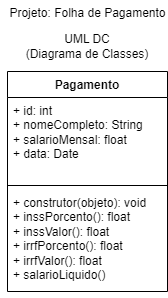

The diagram above was exported from draw.io. Its source (the exported page's mxGraphModel, read from the mxfile embedded in the PNG):
<mxGraphModel dx="1434" dy="739" grid="1" gridSize="10" guides="1" tooltips="1" connect="1" arrows="1" fold="1" page="1" pageScale="1" pageWidth="827" pageHeight="1169" math="0" shadow="0">
  <root>
    <mxCell id="0" />
    <mxCell id="1" parent="0" />
    <mxCell id="mLqd1EPtuPogWMZHOjrz-1" value="Projeto: Folha de Pagamento" style="text;html=1;strokeColor=none;fillColor=none;align=center;verticalAlign=middle;whiteSpace=wrap;rounded=0;" parent="1" vertex="1">
      <mxGeometry x="319.5" y="20" width="201" height="40" as="geometry" />
    </mxCell>
    <mxCell id="mLqd1EPtuPogWMZHOjrz-2" value="DER Conceitual" style="text;html=1;strokeColor=none;fillColor=none;align=center;verticalAlign=middle;whiteSpace=wrap;rounded=0;" parent="1" vertex="1">
      <mxGeometry x="140" y="90" width="120" height="30" as="geometry" />
    </mxCell>
    <mxCell id="mLqd1EPtuPogWMZHOjrz-3" value="UML DCU&lt;br&gt;(Diagrama de Casos de Uso)" style="text;html=1;strokeColor=none;fillColor=none;align=center;verticalAlign=middle;whiteSpace=wrap;rounded=0;" parent="1" vertex="1">
      <mxGeometry x="280" y="400" width="176" height="30" as="geometry" />
    </mxCell>
    <mxCell id="mLqd1EPtuPogWMZHOjrz-27" style="rounded=0;orthogonalLoop=1;jettySize=auto;html=1;exitX=1;exitY=0.5;exitDx=0;exitDy=0;entryX=0;entryY=0.5;entryDx=0;entryDy=0;endArrow=none;endFill=0;" parent="1" source="mLqd1EPtuPogWMZHOjrz-5" target="mLqd1EPtuPogWMZHOjrz-26" edge="1">
      <mxGeometry relative="1" as="geometry" />
    </mxCell>
    <mxCell id="mLqd1EPtuPogWMZHOjrz-5" value="Pagamento" style="whiteSpace=wrap;html=1;align=center;" parent="1" vertex="1">
      <mxGeometry x="150" y="120" width="100" height="40" as="geometry" />
    </mxCell>
    <mxCell id="mLqd1EPtuPogWMZHOjrz-15" style="rounded=0;orthogonalLoop=1;jettySize=auto;html=1;exitX=0.5;exitY=0;exitDx=0;exitDy=0;entryX=0.5;entryY=1;entryDx=0;entryDy=0;endArrow=none;endFill=0;" parent="1" source="mLqd1EPtuPogWMZHOjrz-6" target="mLqd1EPtuPogWMZHOjrz-5" edge="1">
      <mxGeometry relative="1" as="geometry" />
    </mxCell>
    <mxCell id="mLqd1EPtuPogWMZHOjrz-6" value="matricula" style="ellipse;whiteSpace=wrap;html=1;align=center;fontStyle=4" parent="1" vertex="1">
      <mxGeometry x="30" y="200" width="75" height="30" as="geometry" />
    </mxCell>
    <mxCell id="mLqd1EPtuPogWMZHOjrz-16" style="rounded=0;orthogonalLoop=1;jettySize=auto;html=1;exitX=0.5;exitY=0;exitDx=0;exitDy=0;entryX=0.5;entryY=1;entryDx=0;entryDy=0;endArrow=none;endFill=0;" parent="1" source="mLqd1EPtuPogWMZHOjrz-7" target="mLqd1EPtuPogWMZHOjrz-5" edge="1">
      <mxGeometry relative="1" as="geometry" />
    </mxCell>
    <mxCell id="mLqd1EPtuPogWMZHOjrz-7" value="nomeCompleto" style="ellipse;whiteSpace=wrap;html=1;align=center;" parent="1" vertex="1">
      <mxGeometry x="40" y="240" width="100" height="30" as="geometry" />
    </mxCell>
    <mxCell id="mLqd1EPtuPogWMZHOjrz-17" style="rounded=0;orthogonalLoop=1;jettySize=auto;html=1;exitX=0.5;exitY=0;exitDx=0;exitDy=0;entryX=0.5;entryY=1;entryDx=0;entryDy=0;endArrow=none;endFill=0;" parent="1" source="mLqd1EPtuPogWMZHOjrz-8" target="mLqd1EPtuPogWMZHOjrz-5" edge="1">
      <mxGeometry relative="1" as="geometry" />
    </mxCell>
    <mxCell id="mLqd1EPtuPogWMZHOjrz-8" value="salarioMensal" style="ellipse;whiteSpace=wrap;html=1;align=center;" parent="1" vertex="1">
      <mxGeometry x="90" y="270" width="100" height="30" as="geometry" />
    </mxCell>
    <mxCell id="mLqd1EPtuPogWMZHOjrz-20" style="rounded=0;orthogonalLoop=1;jettySize=auto;html=1;entryX=0.75;entryY=1;entryDx=0;entryDy=0;endArrow=none;endFill=0;" parent="1" source="mLqd1EPtuPogWMZHOjrz-11" target="mLqd1EPtuPogWMZHOjrz-5" edge="1">
      <mxGeometry relative="1" as="geometry" />
    </mxCell>
    <mxCell id="mLqd1EPtuPogWMZHOjrz-11" value="inssValor" style="ellipse;whiteSpace=wrap;html=1;align=center;dashed=1;" parent="1" vertex="1">
      <mxGeometry x="259" y="250" width="80" height="30" as="geometry" />
    </mxCell>
    <mxCell id="mLqd1EPtuPogWMZHOjrz-18" style="rounded=0;orthogonalLoop=1;jettySize=auto;html=1;exitX=0.5;exitY=0;exitDx=0;exitDy=0;entryX=0.5;entryY=1;entryDx=0;entryDy=0;endArrow=none;endFill=0;" parent="1" source="mLqd1EPtuPogWMZHOjrz-12" target="mLqd1EPtuPogWMZHOjrz-5" edge="1">
      <mxGeometry relative="1" as="geometry" />
    </mxCell>
    <mxCell id="mLqd1EPtuPogWMZHOjrz-12" value="data" style="ellipse;whiteSpace=wrap;html=1;align=center;" parent="1" vertex="1">
      <mxGeometry x="160" y="310" width="80" height="30" as="geometry" />
    </mxCell>
    <mxCell id="mLqd1EPtuPogWMZHOjrz-19" style="rounded=0;orthogonalLoop=1;jettySize=auto;html=1;exitX=0.5;exitY=0;exitDx=0;exitDy=0;entryX=0.5;entryY=1;entryDx=0;entryDy=0;endArrow=none;endFill=0;" parent="1" source="OpoYYmjNH1MKjcSrAySU-1" target="mLqd1EPtuPogWMZHOjrz-5" edge="1">
      <mxGeometry relative="1" as="geometry">
        <mxPoint x="320" y="220" as="sourcePoint" />
      </mxGeometry>
    </mxCell>
    <mxCell id="mLqd1EPtuPogWMZHOjrz-21" style="rounded=0;orthogonalLoop=1;jettySize=auto;html=1;exitX=0;exitY=0.5;exitDx=0;exitDy=0;endArrow=none;endFill=0;" parent="1" source="mLqd1EPtuPogWMZHOjrz-14" target="mLqd1EPtuPogWMZHOjrz-5" edge="1">
      <mxGeometry relative="1" as="geometry" />
    </mxCell>
    <mxCell id="mLqd1EPtuPogWMZHOjrz-14" value="irrfPorcento" style="ellipse;whiteSpace=wrap;html=1;align=center;dashed=1;" parent="1" vertex="1">
      <mxGeometry x="310" y="220" width="80" height="30" as="geometry" />
    </mxCell>
    <mxCell id="mLqd1EPtuPogWMZHOjrz-22" value="Pagamento" style="swimlane;fontStyle=1;align=center;verticalAlign=top;childLayout=stackLayout;horizontal=1;startSize=26;horizontalStack=0;resizeParent=1;resizeParentMax=0;resizeLast=0;collapsible=1;marginBottom=0;whiteSpace=wrap;html=1;" parent="1" vertex="1">
      <mxGeometry x="540" y="140" width="160" height="220" as="geometry" />
    </mxCell>
    <mxCell id="mLqd1EPtuPogWMZHOjrz-23" value="+ id: int&lt;br&gt;+ nomeCompleto: String&lt;br&gt;+ salarioMensal: float&lt;br&gt;+ data: Date" style="text;strokeColor=none;fillColor=none;align=left;verticalAlign=top;spacingLeft=4;spacingRight=4;overflow=hidden;rotatable=0;points=[[0,0.5],[1,0.5]];portConstraint=eastwest;whiteSpace=wrap;html=1;" parent="mLqd1EPtuPogWMZHOjrz-22" vertex="1">
      <mxGeometry y="26" width="160" height="84" as="geometry" />
    </mxCell>
    <mxCell id="mLqd1EPtuPogWMZHOjrz-24" value="" style="line;strokeWidth=1;fillColor=none;align=left;verticalAlign=middle;spacingTop=-1;spacingLeft=3;spacingRight=3;rotatable=0;labelPosition=right;points=[];portConstraint=eastwest;strokeColor=inherit;" parent="mLqd1EPtuPogWMZHOjrz-22" vertex="1">
      <mxGeometry y="110" width="160" height="8" as="geometry" />
    </mxCell>
    <mxCell id="mLqd1EPtuPogWMZHOjrz-25" value="+ construtor(objeto): void&lt;br&gt;+ inssPorcento(): float&lt;br&gt;+ inssValor(): float&lt;br&gt;+ irrfPorcento(): float&lt;br&gt;+ irrfValor(): float&lt;br&gt;+ salarioLiquido()" style="text;strokeColor=none;fillColor=none;align=left;verticalAlign=top;spacingLeft=4;spacingRight=4;overflow=hidden;rotatable=0;points=[[0,0.5],[1,0.5]];portConstraint=eastwest;whiteSpace=wrap;html=1;" parent="mLqd1EPtuPogWMZHOjrz-22" vertex="1">
      <mxGeometry y="118" width="160" height="102" as="geometry" />
    </mxCell>
    <mxCell id="mLqd1EPtuPogWMZHOjrz-26" value="irrfValor" style="ellipse;whiteSpace=wrap;html=1;align=center;dashed=1;" parent="1" vertex="1">
      <mxGeometry x="340" y="180" width="80" height="30" as="geometry" />
    </mxCell>
    <mxCell id="mLqd1EPtuPogWMZHOjrz-28" value="UML DC&lt;br&gt;(Diagrama de Classes)" style="text;html=1;strokeColor=none;fillColor=none;align=center;verticalAlign=middle;whiteSpace=wrap;rounded=0;" parent="1" vertex="1">
      <mxGeometry x="550" y="100" width="140" height="30" as="geometry" />
    </mxCell>
    <mxCell id="mLqd1EPtuPogWMZHOjrz-39" style="edgeStyle=orthogonalEdgeStyle;rounded=0;orthogonalLoop=1;jettySize=auto;html=1;exitX=0.5;exitY=0.5;exitDx=0;exitDy=0;exitPerimeter=0;entryX=0;entryY=0.5;entryDx=0;entryDy=0;" parent="1" source="mLqd1EPtuPogWMZHOjrz-29" target="mLqd1EPtuPogWMZHOjrz-30" edge="1">
      <mxGeometry relative="1" as="geometry" />
    </mxCell>
    <mxCell id="mLqd1EPtuPogWMZHOjrz-29" value="Gestor de pessoal" style="shape=umlActor;verticalLabelPosition=bottom;verticalAlign=top;html=1;" parent="1" vertex="1">
      <mxGeometry x="144" y="580" width="30" height="60" as="geometry" />
    </mxCell>
    <mxCell id="mLqd1EPtuPogWMZHOjrz-37" value="&amp;lt;&amp;lt;include&amp;gt;&amp;gt;" style="rounded=0;orthogonalLoop=1;jettySize=auto;html=1;exitX=1;exitY=0;exitDx=0;exitDy=0;entryX=0;entryY=1;entryDx=0;entryDy=0;dashed=1;endArrow=open;endFill=0;" parent="1" source="mLqd1EPtuPogWMZHOjrz-30" target="mLqd1EPtuPogWMZHOjrz-31" edge="1">
      <mxGeometry relative="1" as="geometry">
        <mxPoint x="384" y="560" as="targetPoint" />
      </mxGeometry>
    </mxCell>
    <mxCell id="mLqd1EPtuPogWMZHOjrz-30" value="Cadastrar pagamento&lt;br&gt;[RF001]" style="ellipse;whiteSpace=wrap;html=1;" parent="1" vertex="1">
      <mxGeometry x="244" y="585" width="100" height="50" as="geometry" />
    </mxCell>
    <mxCell id="mLqd1EPtuPogWMZHOjrz-38" value="&amp;lt;&amp;lt;include&amp;gt;&amp;gt;" style="rounded=0;orthogonalLoop=1;jettySize=auto;html=1;exitX=1;exitY=0;exitDx=0;exitDy=0;entryX=0;entryY=0.5;entryDx=0;entryDy=0;dashed=1;endArrow=open;endFill=0;" parent="1" source="mLqd1EPtuPogWMZHOjrz-31" target="mLqd1EPtuPogWMZHOjrz-32" edge="1">
      <mxGeometry relative="1" as="geometry" />
    </mxCell>
    <mxCell id="mLqd1EPtuPogWMZHOjrz-31" value="Listar Todos [RF001.1]" style="ellipse;whiteSpace=wrap;html=1;" parent="1" vertex="1">
      <mxGeometry x="370" y="510" width="100" height="50" as="geometry" />
    </mxCell>
    <mxCell id="mLqd1EPtuPogWMZHOjrz-32" value="Ver&lt;br&gt;Resultados dos cálculos e montantes&lt;br&gt;[RF001.4]" style="ellipse;whiteSpace=wrap;html=1;" parent="1" vertex="1">
      <mxGeometry x="520" y="450" width="140" height="80" as="geometry" />
    </mxCell>
    <mxCell id="mLqd1EPtuPogWMZHOjrz-36" value="&amp;lt;&amp;lt;extends&amp;gt;&amp;gt;" style="rounded=0;orthogonalLoop=1;jettySize=auto;html=1;exitX=0;exitY=0.5;exitDx=0;exitDy=0;entryX=1;entryY=0.5;entryDx=0;entryDy=0;dashed=1;endArrow=open;endFill=0;" parent="1" source="mLqd1EPtuPogWMZHOjrz-33" target="mLqd1EPtuPogWMZHOjrz-30" edge="1">
      <mxGeometry relative="1" as="geometry" />
    </mxCell>
    <mxCell id="mLqd1EPtuPogWMZHOjrz-33" value="Alterar&lt;br&gt;Dados do Pagamento&lt;br&gt;[RF001.2]" style="ellipse;whiteSpace=wrap;html=1;" parent="1" vertex="1">
      <mxGeometry x="420" y="580" width="120" height="60" as="geometry" />
    </mxCell>
    <mxCell id="mLqd1EPtuPogWMZHOjrz-35" value="&amp;lt;&amp;lt;extends&amp;gt;&amp;gt;" style="rounded=0;orthogonalLoop=1;jettySize=auto;html=1;exitX=0;exitY=0;exitDx=0;exitDy=0;entryX=0.5;entryY=1;entryDx=0;entryDy=0;dashed=1;endArrow=open;endFill=0;" parent="1" source="mLqd1EPtuPogWMZHOjrz-34" target="mLqd1EPtuPogWMZHOjrz-30" edge="1">
      <mxGeometry relative="1" as="geometry" />
    </mxCell>
    <mxCell id="mLqd1EPtuPogWMZHOjrz-34" value="Excluir Pagamento&lt;br&gt;[RF001.3]" style="ellipse;whiteSpace=wrap;html=1;" parent="1" vertex="1">
      <mxGeometry x="348" y="685" width="100" height="65" as="geometry" />
    </mxCell>
    <mxCell id="OpoYYmjNH1MKjcSrAySU-1" value="inssPorcento" style="ellipse;whiteSpace=wrap;html=1;align=center;dashed=1;" vertex="1" parent="1">
      <mxGeometry x="220" y="280" width="80" height="30" as="geometry" />
    </mxCell>
    <mxCell id="OpoYYmjNH1MKjcSrAySU-3" style="rounded=0;orthogonalLoop=1;jettySize=auto;html=1;exitX=0;exitY=0.5;exitDx=0;exitDy=0;entryX=1;entryY=0.5;entryDx=0;entryDy=0;endArrow=none;endFill=0;" edge="1" parent="1" source="OpoYYmjNH1MKjcSrAySU-2" target="mLqd1EPtuPogWMZHOjrz-5">
      <mxGeometry relative="1" as="geometry" />
    </mxCell>
    <mxCell id="OpoYYmjNH1MKjcSrAySU-2" value="salarioLiquido" style="ellipse;whiteSpace=wrap;html=1;align=center;dashed=1;" vertex="1" parent="1">
      <mxGeometry x="350" y="125" width="80" height="30" as="geometry" />
    </mxCell>
    <mxCell id="OpoYYmjNH1MKjcSrAySU-4" value="Filtrar por&lt;br&gt;Nome&lt;br&gt;[RF001.5]" style="ellipse;whiteSpace=wrap;html=1;" vertex="1" parent="1">
      <mxGeometry x="249" y="480" width="90" height="50" as="geometry" />
    </mxCell>
    <mxCell id="OpoYYmjNH1MKjcSrAySU-5" value="&amp;lt;&amp;lt;extends&amp;gt;&amp;gt;" style="rounded=0;orthogonalLoop=1;jettySize=auto;html=1;exitX=0.5;exitY=1;exitDx=0;exitDy=0;dashed=1;endArrow=open;endFill=0;entryX=0.5;entryY=0;entryDx=0;entryDy=0;" edge="1" parent="1" source="OpoYYmjNH1MKjcSrAySU-4" target="mLqd1EPtuPogWMZHOjrz-30">
      <mxGeometry relative="1" as="geometry">
        <mxPoint x="250" y="550" as="targetPoint" />
      </mxGeometry>
    </mxCell>
    <mxCell id="OpoYYmjNH1MKjcSrAySU-6" value="Diagrama de Atividades&lt;br&gt;Cadastrar um novo pagamento e ver resultados" style="text;html=1;strokeColor=none;fillColor=none;align=center;verticalAlign=middle;whiteSpace=wrap;rounded=0;" vertex="1" parent="1">
      <mxGeometry x="280" y="770" width="220" height="70" as="geometry" />
    </mxCell>
    <mxCell id="OpoYYmjNH1MKjcSrAySU-7" value="" style="ellipse;html=1;shape=startState;fillColor=#000000;strokeColor=#ff0000;" vertex="1" parent="1">
      <mxGeometry x="374" y="840" width="30" height="30" as="geometry" />
    </mxCell>
    <mxCell id="OpoYYmjNH1MKjcSrAySU-8" value="" style="edgeStyle=orthogonalEdgeStyle;html=1;verticalAlign=bottom;endArrow=open;endSize=8;strokeColor=#ff0000;rounded=0;entryX=0.5;entryY=0;entryDx=0;entryDy=0;" edge="1" source="OpoYYmjNH1MKjcSrAySU-7" parent="1" target="OpoYYmjNH1MKjcSrAySU-9">
      <mxGeometry relative="1" as="geometry">
        <mxPoint x="389" y="900" as="targetPoint" />
      </mxGeometry>
    </mxCell>
    <mxCell id="OpoYYmjNH1MKjcSrAySU-9" value="Acessar o App Web" style="rounded=1;whiteSpace=wrap;html=1;arcSize=40;fontColor=#000000;fillColor=#ffffc0;strokeColor=#ff0000;" vertex="1" parent="1">
      <mxGeometry x="329" y="900" width="120" height="40" as="geometry" />
    </mxCell>
    <mxCell id="OpoYYmjNH1MKjcSrAySU-10" value="" style="edgeStyle=orthogonalEdgeStyle;html=1;verticalAlign=bottom;endArrow=open;endSize=8;strokeColor=#ff0000;rounded=0;entryX=0.505;entryY=0.4;entryDx=0;entryDy=0;entryPerimeter=0;" edge="1" source="OpoYYmjNH1MKjcSrAySU-9" parent="1" target="OpoYYmjNH1MKjcSrAySU-19">
      <mxGeometry relative="1" as="geometry">
        <mxPoint x="444" y="980" as="targetPoint" />
      </mxGeometry>
    </mxCell>
    <mxCell id="OpoYYmjNH1MKjcSrAySU-11" value="Clicar em Novo Pagamento" style="rounded=1;whiteSpace=wrap;html=1;arcSize=40;fontColor=#000000;fillColor=#ffffc0;strokeColor=#ff0000;" vertex="1" parent="1">
      <mxGeometry x="389" y="1020" width="120" height="40" as="geometry" />
    </mxCell>
    <mxCell id="OpoYYmjNH1MKjcSrAySU-12" value="" style="edgeStyle=orthogonalEdgeStyle;html=1;verticalAlign=bottom;endArrow=open;endSize=8;strokeColor=#ff0000;rounded=0;entryX=0.5;entryY=0;entryDx=0;entryDy=0;" edge="1" source="OpoYYmjNH1MKjcSrAySU-11" parent="1" target="OpoYYmjNH1MKjcSrAySU-13">
      <mxGeometry relative="1" as="geometry">
        <mxPoint x="449" y="1150" as="targetPoint" />
        <Array as="points">
          <mxPoint x="439" y="1060" />
          <mxPoint x="439" y="1060" />
        </Array>
      </mxGeometry>
    </mxCell>
    <mxCell id="OpoYYmjNH1MKjcSrAySU-13" value="Preencher os dados obrigatórios" style="rounded=1;whiteSpace=wrap;html=1;arcSize=40;fontColor=#000000;fillColor=#ffffc0;strokeColor=#ff0000;" vertex="1" parent="1">
      <mxGeometry x="389" y="1090" width="120" height="40" as="geometry" />
    </mxCell>
    <mxCell id="OpoYYmjNH1MKjcSrAySU-14" value="" style="edgeStyle=orthogonalEdgeStyle;html=1;verticalAlign=bottom;endArrow=open;endSize=8;strokeColor=#ff0000;rounded=0;entryX=0.5;entryY=0;entryDx=0;entryDy=0;" edge="1" source="OpoYYmjNH1MKjcSrAySU-13" parent="1" target="OpoYYmjNH1MKjcSrAySU-15">
      <mxGeometry relative="1" as="geometry">
        <mxPoint x="399" y="1270" as="targetPoint" />
      </mxGeometry>
    </mxCell>
    <mxCell id="OpoYYmjNH1MKjcSrAySU-15" value="Clicar em Cadastrar" style="rounded=1;whiteSpace=wrap;html=1;arcSize=40;fontColor=#000000;fillColor=#ffffc0;strokeColor=#ff0000;" vertex="1" parent="1">
      <mxGeometry x="389" y="1160" width="120" height="40" as="geometry" />
    </mxCell>
    <mxCell id="OpoYYmjNH1MKjcSrAySU-16" value="" style="edgeStyle=orthogonalEdgeStyle;html=1;verticalAlign=bottom;endArrow=open;endSize=8;strokeColor=#ff0000;rounded=0;entryX=0.89;entryY=0.6;entryDx=0;entryDy=0;entryPerimeter=0;" edge="1" source="OpoYYmjNH1MKjcSrAySU-15" parent="1" target="OpoYYmjNH1MKjcSrAySU-19">
      <mxGeometry relative="1" as="geometry">
        <mxPoint x="619" y="1020" as="targetPoint" />
        <Array as="points">
          <mxPoint x="469" y="1230" />
          <mxPoint x="589" y="1230" />
          <mxPoint x="589" y="940" />
          <mxPoint x="497" y="940" />
        </Array>
      </mxGeometry>
    </mxCell>
    <mxCell id="OpoYYmjNH1MKjcSrAySU-17" value="Ver relatório Folha de pagamentos" style="rounded=1;whiteSpace=wrap;html=1;arcSize=40;fontColor=#000000;fillColor=#ffffc0;strokeColor=#ff0000;" vertex="1" parent="1">
      <mxGeometry x="259" y="1020" width="120" height="40" as="geometry" />
    </mxCell>
    <mxCell id="OpoYYmjNH1MKjcSrAySU-18" value="" style="edgeStyle=orthogonalEdgeStyle;html=1;verticalAlign=bottom;endArrow=open;endSize=8;strokeColor=#ff0000;rounded=0;" edge="1" source="OpoYYmjNH1MKjcSrAySU-17" parent="1">
      <mxGeometry relative="1" as="geometry">
        <mxPoint x="319" y="1100" as="targetPoint" />
      </mxGeometry>
    </mxCell>
    <mxCell id="OpoYYmjNH1MKjcSrAySU-19" value="" style="shape=line;html=1;strokeWidth=6;strokeColor=#ff0000;" vertex="1" parent="1">
      <mxGeometry x="249" y="970" width="279" height="10" as="geometry" />
    </mxCell>
    <mxCell id="OpoYYmjNH1MKjcSrAySU-20" value="" style="edgeStyle=orthogonalEdgeStyle;html=1;verticalAlign=bottom;endArrow=open;endSize=8;strokeColor=#ff0000;rounded=0;entryX=0.5;entryY=0;entryDx=0;entryDy=0;exitX=0.72;exitY=0.9;exitDx=0;exitDy=0;exitPerimeter=0;" edge="1" source="OpoYYmjNH1MKjcSrAySU-19" parent="1" target="OpoYYmjNH1MKjcSrAySU-11">
      <mxGeometry relative="1" as="geometry">
        <mxPoint x="489" y="1010" as="targetPoint" />
      </mxGeometry>
    </mxCell>
    <mxCell id="OpoYYmjNH1MKjcSrAySU-22" value="" style="edgeStyle=orthogonalEdgeStyle;html=1;verticalAlign=bottom;endArrow=open;endSize=8;strokeColor=#ff0000;rounded=0;entryX=0.5;entryY=0;entryDx=0;entryDy=0;exitX=0.25;exitY=0.5;exitDx=0;exitDy=0;exitPerimeter=0;" edge="1" parent="1" source="OpoYYmjNH1MKjcSrAySU-19" target="OpoYYmjNH1MKjcSrAySU-17">
      <mxGeometry relative="1" as="geometry">
        <mxPoint x="479" y="1030" as="targetPoint" />
        <mxPoint x="479" y="990" as="sourcePoint" />
      </mxGeometry>
    </mxCell>
    <mxCell id="OpoYYmjNH1MKjcSrAySU-23" value="" style="ellipse;html=1;shape=endState;fillColor=#000000;strokeColor=#ff0000;" vertex="1" parent="1">
      <mxGeometry x="303" y="1100" width="30" height="30" as="geometry" />
    </mxCell>
  </root>
</mxGraphModel>